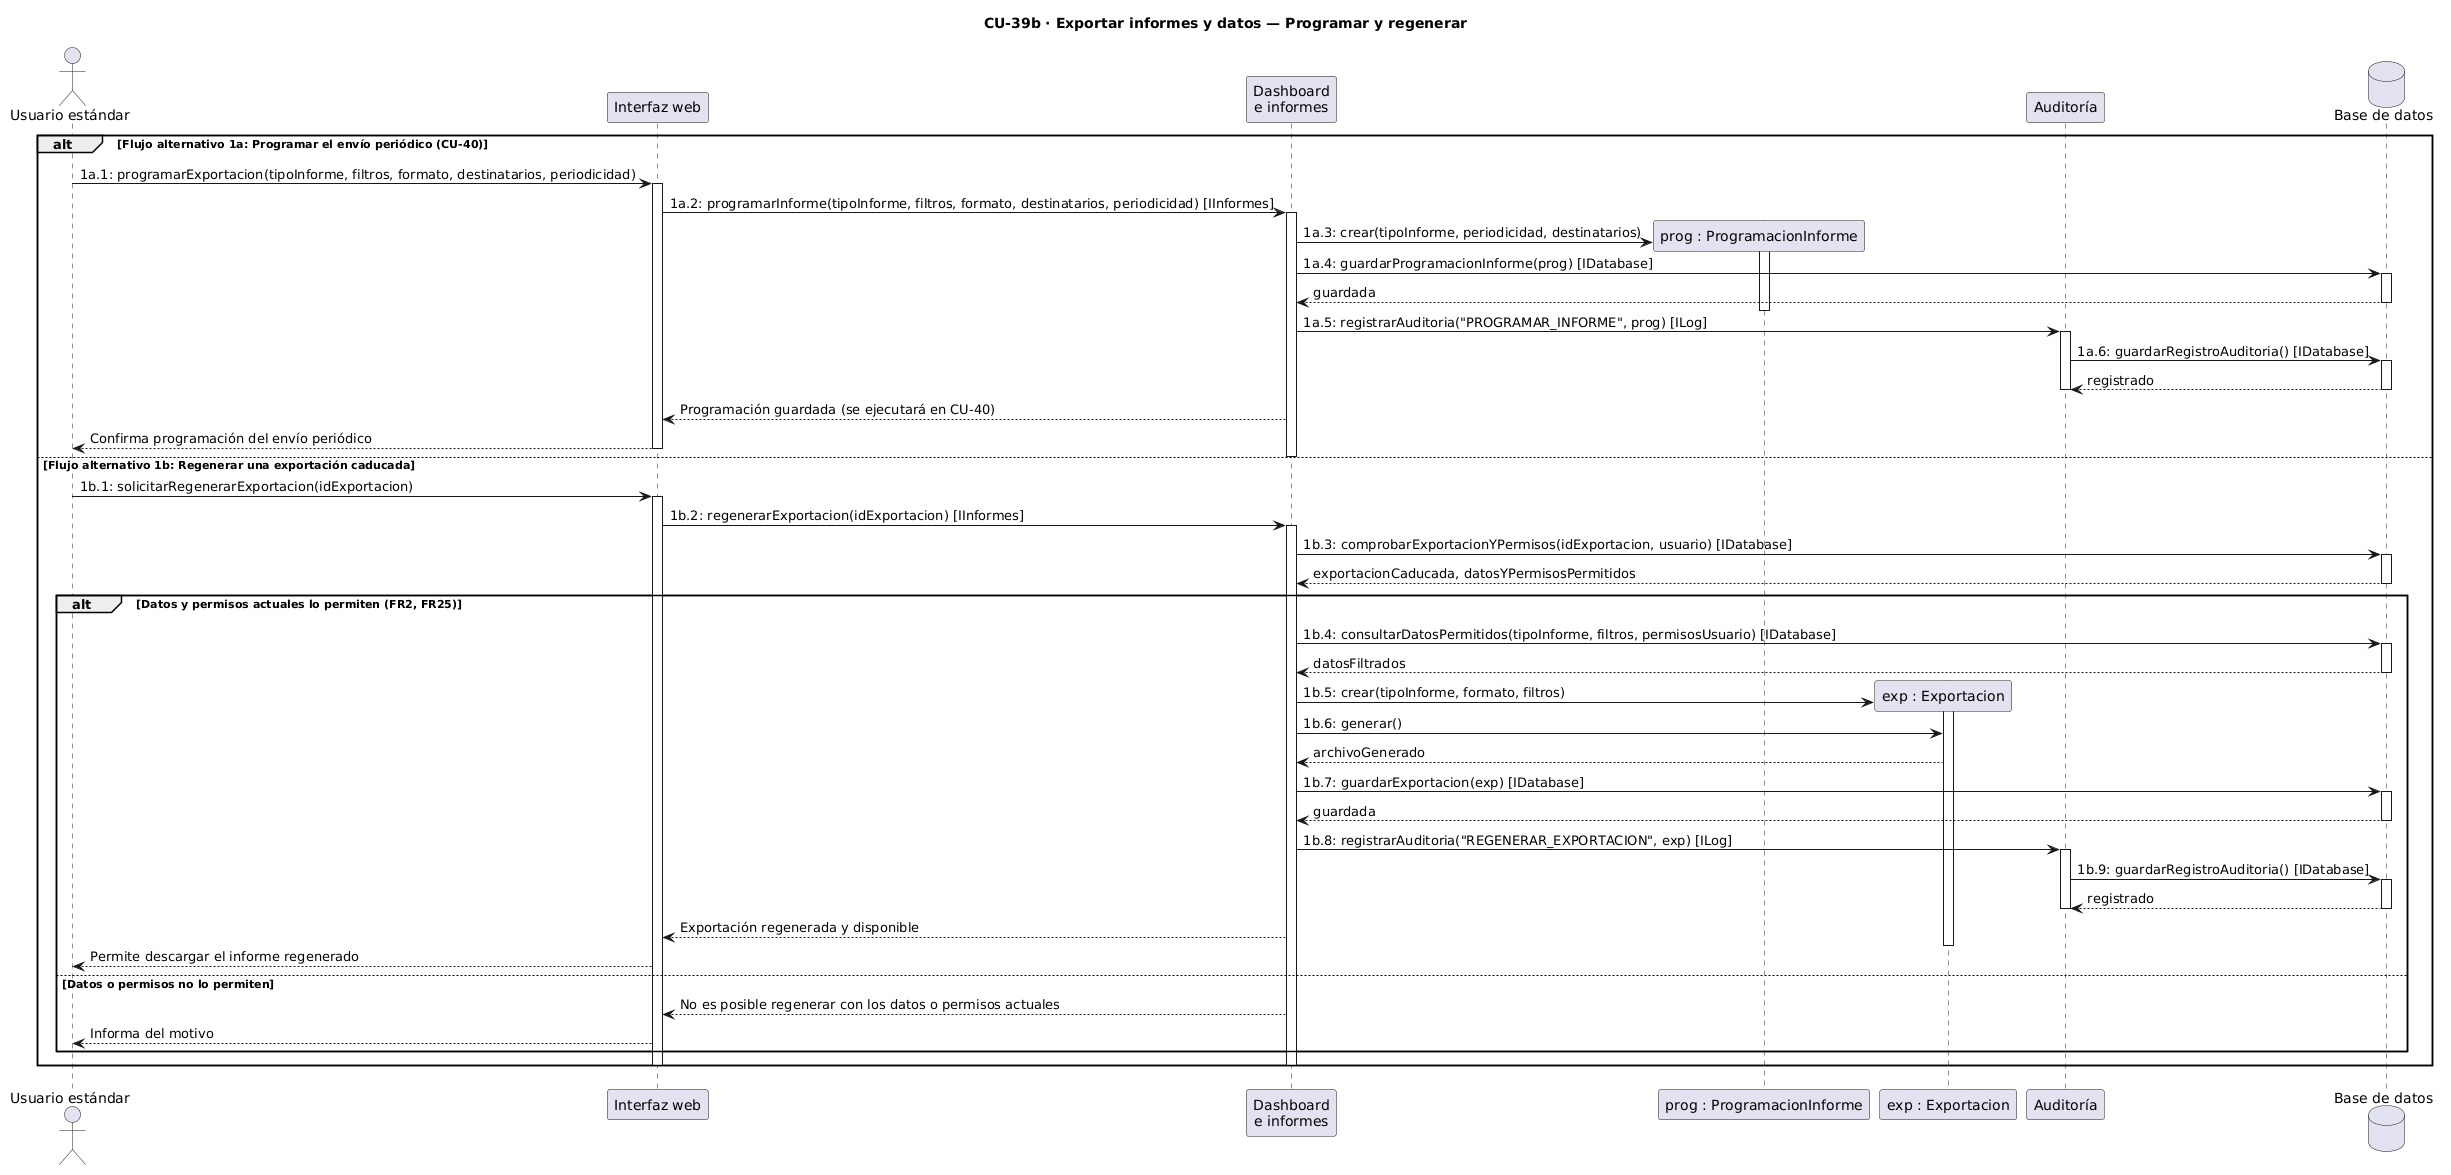

The diagram above was rendered by PlantUML. Its source (embedded in the PNG):
@startuml
title CU-39b · Exportar informes y datos — Programar y regenerar

actor "Usuario estándar" as emp
participant "Interfaz web" as ui
participant "Dashboard\ne informes" as infComp
participant "prog : ProgramacionInforme" as prog
participant "exp : Exportacion" as exp
participant "Auditoría" as aud
database "Base de datos" as db

alt Flujo alternativo 1a: Programar el envío periódico (CU-40)
    emp -> ui : 1a.1: programarExportacion(tipoInforme, filtros, formato, destinatarios, periodicidad)
    activate ui
    ui -> infComp : 1a.2: programarInforme(tipoInforme, filtros, formato, destinatarios, periodicidad) [IInformes]
    activate infComp
    infComp -> prog ** : 1a.3: crear(tipoInforme, periodicidad, destinatarios)
    activate prog
    infComp -> db : 1a.4: guardarProgramacionInforme(prog) [IDatabase]
    activate db
    db --> infComp : guardada
    deactivate db
    deactivate prog
    infComp -> aud : 1a.5: registrarAuditoria("PROGRAMAR_INFORME", prog) [ILog]
    activate aud
    aud -> db : 1a.6: guardarRegistroAuditoria() [IDatabase]
    activate db
    db --> aud : registrado
    deactivate db
    deactivate aud
    infComp --> ui : Programación guardada (se ejecutará en CU-40)
    ui --> emp : Confirma programación del envío periódico
    deactivate infComp
    deactivate ui

else Flujo alternativo 1b: Regenerar una exportación caducada
    emp -> ui : 1b.1: solicitarRegenerarExportacion(idExportacion)
    activate ui
    ui -> infComp : 1b.2: regenerarExportacion(idExportacion) [IInformes]
    activate infComp
    infComp -> db : 1b.3: comprobarExportacionYPermisos(idExportacion, usuario) [IDatabase]
    activate db
    db --> infComp : exportacionCaducada, datosYPermisosPermitidos
    deactivate db

    alt Datos y permisos actuales lo permiten (FR2, FR25)
        infComp -> db : 1b.4: consultarDatosPermitidos(tipoInforme, filtros, permisosUsuario) [IDatabase]
        activate db
        db --> infComp : datosFiltrados
        deactivate db
        infComp -> exp ** : 1b.5: crear(tipoInforme, formato, filtros)
        activate exp
        infComp -> exp : 1b.6: generar()
        exp --> infComp : archivoGenerado
        infComp -> db : 1b.7: guardarExportacion(exp) [IDatabase]
        activate db
        db --> infComp : guardada
        deactivate db
        infComp -> aud : 1b.8: registrarAuditoria("REGENERAR_EXPORTACION", exp) [ILog]
        activate aud
        aud -> db : 1b.9: guardarRegistroAuditoria() [IDatabase]
        activate db
        db --> aud : registrado
        deactivate db
        deactivate aud
        infComp --> ui : Exportación regenerada y disponible
        deactivate exp
        ui --> emp : Permite descargar el informe regenerado
    else Datos o permisos no lo permiten
        infComp --> ui : No es posible regenerar con los datos o permisos actuales
        ui --> emp : Informa del motivo
    end

    deactivate infComp
    deactivate ui
end
@enduml